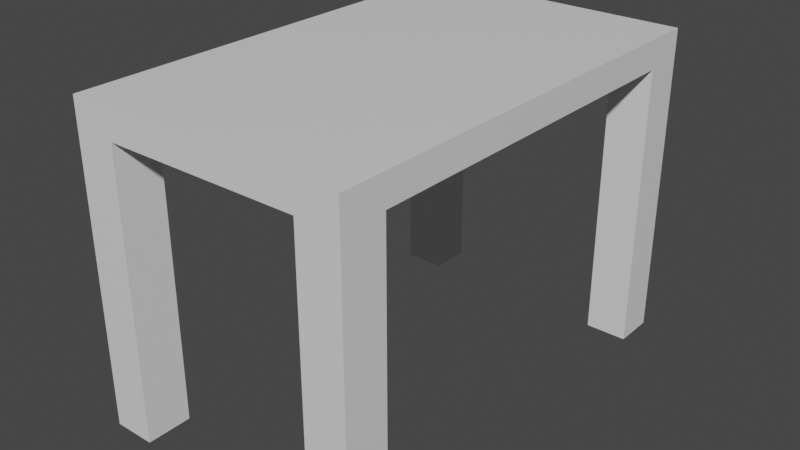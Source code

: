 # Source: table.blend  (saved by Blender 2.83.19; exported with 4.5.12 LTS)
import bpy
from mathutils import Matrix  # noqa: F401  (used for matrix-valued properties, if any)

bpy.ops.wm.read_factory_settings(use_empty=True)
scene = bpy.context.scene
scene.name = 'Scene'

# ---- collections
col_collection = bpy.data.collections.new('Collection'); scene.collection.children.link(col_collection)

# ---- materials (node trees are filled in below, after node groups)
mat_material = bpy.data.materials.new('Material')
mat_material.alpha_threshold = 0.0
mat_material.use_transparent_shadow = False
mat_material.line_color = (0.0, 0.0, 0.0, 1.0)

# ---- material node trees
mat_material.use_nodes = True; mat_material.node_tree.nodes.clear()
_N = mat_material.node_tree.nodes; _L = mat_material.node_tree.links
n0 = _N.new('ShaderNodeOutputMaterial'); n0.name = 'Material Output'; n0.location = (300, 300)
n1 = _N.new('ShaderNodeBsdfPrincipled'); n1.name = 'Principled BSDF'; n1.location = (10, 300)
n1.distribution = 'GGX'
n1.subsurface_method = 'BURLEY'
n1.inputs[2].default_value = 0.4
n1.inputs[3].default_value = 1.45
n1.inputs[27].default_value = (0.0, 0.0, 0.0, 1.0)
n1.inputs[28].default_value = 1.0
_L.new(n1.outputs[0], n0.inputs[0])
n0.is_active_output = True

# ---- world
world_world = bpy.data.worlds.new('World'); scene.world = world_world
world_world.use_nodes = True; world_world.node_tree.nodes.clear()
_N = world_world.node_tree.nodes; _L = world_world.node_tree.links
n0 = _N.new('ShaderNodeOutputWorld'); n0.name = 'World Output'; n0.location = (300, 300)
n1 = _N.new('ShaderNodeBackground'); n1.name = 'Background'; n1.location = (10, 300)
n1.inputs[0].default_value = (0.05088, 0.05088, 0.05088, 1.0)
_L.new(n1.outputs[0], n0.inputs[0])
n0.is_active_output = True
world_world.color = (0.05088, 0.05088, 0.05088)
world_world.use_sun_shadow = False
world_world.sun_shadow_jitter_overblur = 0.0

# ---- meshes
me_cube = bpy.data.meshes.new('Cube')
me_cube.from_pydata([(1.924, 3.77, 2.208), (1.924, 3.77, 1.903), (1.924, -1.0, 2.208), (1.924, -1.0, 1.903), (-1.0, 3.77, 2.208), (-1.0, 3.77, 1.903), (-1.0, -1.0, 2.208), (-1.0, -1.0, 1.903), (-1.0, -0.523, 1.903), (1.924, -0.523, 2.208), (-1.0, -0.523, 2.208), (1.924, -0.523, 1.903), (1.485, 3.77, 1.903), (1.485, -1.0, 2.208), (1.485, -1.0, 1.903), (1.485, 3.77, 2.208), (1.485, -0.523, 1.903), (1.485, -0.523, 2.208), (-1.0, 3.34, 2.208), (1.924, 3.34, 1.903), (-1.0, 3.34, 1.903), (1.924, 3.34, 2.208), (1.485, 3.34, 2.208), (1.485, 3.34, 1.903), (-0.559, 3.77, 1.903), (-0.559, -1.0, 2.208), (-0.559, -0.523, 1.903), (-0.559, -1.0, 1.903), (-0.559, 3.77, 2.208), (-0.559, -0.523, 2.208), (-0.559, 3.34, 1.903), (-0.559, 3.34, 2.208), (-1.0, -0.523, -1.097), (-1.0, -1.0, -1.097), (-0.559, -0.523, -1.097), (-0.559, -1.0, -1.097), (-0.559, 3.77, -1.097), (-1.0, 3.77, -1.097), (-1.0, 3.34, -1.097), (-0.559, 3.34, -1.097), (1.485, -1.0, -1.097), (1.924, -1.0, -1.097), (1.924, -0.523, -1.097), (1.485, -0.523, -1.097), (1.924, 3.34, -1.097), (1.924, 3.77, -1.097), (1.485, 3.77, -1.097), (1.485, 3.34, -1.097)], [], [(29, 10, 6, 25), (27, 25, 6, 7), (20, 18, 4, 5), (3, 14, 40, 41), (11, 9, 2, 3), (12, 15, 0, 1), (19, 21, 9, 11), (23, 19, 11, 16), (7, 6, 10, 8), (31, 18, 10, 29), (21, 22, 17, 9), (30, 23, 16, 26), (24, 28, 15, 12), (26, 16, 14, 27), (3, 2, 13, 14), (9, 17, 13, 2), (24, 12, 23, 30), (0, 15, 22, 21), (28, 4, 18, 31), (19, 23, 47, 44), (1, 0, 21, 19), (8, 10, 18, 20), (15, 28, 31, 22), (5, 24, 36, 37), (27, 7, 33, 35), (5, 4, 28, 24), (20, 30, 26, 8), (22, 31, 29, 17), (14, 13, 25, 27), (17, 29, 25, 13), (32, 34, 35, 33), (26, 27, 35, 34), (8, 26, 34, 32), (7, 8, 32, 33), (37, 36, 39, 38), (20, 5, 37, 38), (24, 30, 39, 36), (30, 20, 38, 39), (43, 42, 41, 40), (11, 3, 41, 42), (16, 11, 42, 43), (14, 16, 43, 40), (46, 45, 44, 47), (23, 12, 46, 47), (1, 19, 44, 45), (12, 1, 45, 46)])
_uv = me_cube.uv_layers.new(name='UVMap')
_uv.uv.foreach_set('vector', [0.8373, 0.725, 0.875, 0.725, 0.875, 0.75, 0.8373, 0.75, 0.375, 0.9623, 0.625, 0.9623, 0.625, 1.0, 0.375, 1.0, 0.375, 0.2275, 0.625, 0.2275, 0.625, 0.25, 0.375, 0.25, 0.375, 0.75, 0.375, 0.7875, 0.375, 0.7875, 0.375, 0.75, 0.375, 0.725, 0.625, 0.725, 0.625, 0.75, 0.375, 0.75, 0.375, 0.4625, 0.625, 0.4625, 0.625, 0.5, 0.375, 0.5, 0.375, 0.5225, 0.625, 0.5225, 0.625, 0.725, 0.375, 0.725, 0.3375, 0.5225, 0.375, 0.5225, 0.375, 0.725, 0.3375, 0.725, 0.375, 0.0, 0.625, 0.0, 0.625, 0.025, 0.375, 0.025, 0.8373, 0.5225, 0.875, 0.5225, 0.875, 0.725, 0.8373, 0.725, 0.625, 0.5225, 0.6625, 0.5225, 0.6625, 0.725, 0.625, 0.725, 0.1627, 0.5225, 0.3375, 0.5225, 0.3375, 0.725, 0.1627, 0.725, 0.375, 0.2877, 0.625, 0.2877, 0.625, 0.4625, 0.375, 0.4625, 0.1627, 0.725, 0.3375, 0.725, 0.3375, 0.75, 0.1627, 0.75, 0.375, 0.75, 0.625, 0.75, 0.625, 0.7875, 0.375, 0.7875, 0.625, 0.725, 0.6625, 0.725, 0.6625, 0.75, 0.625, 0.75, 0.1627, 0.5, 0.3375, 0.5, 0.3375, 0.5225, 0.1627, 0.5225, 0.625, 0.5, 0.6625, 0.5, 0.6625, 0.5225, 0.625, 0.5225, 0.8373, 0.5, 0.875, 0.5, 0.875, 0.5225, 0.8373, 0.5225, 0.375, 0.5225, 0.3375, 0.5225, 0.3375, 0.5225, 0.375, 0.5225, 0.375, 0.5, 0.625, 0.5, 0.625, 0.5225, 0.375, 0.5225, 0.375, 0.025, 0.625, 0.025, 0.625, 0.2275, 0.375, 0.2275, 0.6625, 0.5, 0.8373, 0.5, 0.8373, 0.5225, 0.6625, 0.5225, 0.375, 0.25, 0.375, 0.2877, 0.375, 0.2877, 0.375, 0.25, 0.375, 0.9623, 0.375, 1.0, 0.375, 1.0, 0.375, 0.9623, 0.375, 0.25, 0.625, 0.25, 0.625, 0.2877, 0.375, 0.2877, 0.125, 0.5225, 0.1627, 0.5225, 0.1627, 0.725, 0.125, 0.725, 0.6625, 0.5225, 0.8373, 0.5225, 0.8373, 0.725, 0.6625, 0.725, 0.375, 0.7875, 0.625, 0.7875, 0.625, 0.9623, 0.375, 0.9623, 0.6625, 0.725, 0.8373, 0.725, 0.8373, 0.75, 0.6625, 0.75, 0.125, 0.725, 0.1627, 0.725, 0.1627, 0.75, 0.125, 0.75, 0.1627, 0.725, 0.1627, 0.75, 0.1627, 0.75, 0.1627, 0.725, 0.125, 0.725, 0.1627, 0.725, 0.1627, 0.725, 0.125, 0.725, 0.375, 0.0, 0.375, 0.025, 0.375, 0.025, 0.375, 0.0, 0.125, 0.5, 0.1627, 0.5, 0.1627, 0.5225, 0.125, 0.5225, 0.375, 0.2275, 0.375, 0.25, 0.375, 0.25, 0.375, 0.2275, 0.1627, 0.5, 0.1627, 0.5225, 0.1627, 0.5225, 0.1627, 0.5, 0.1627, 0.5225, 0.125, 0.5225, 0.125, 0.5225, 0.1627, 0.5225, 0.3375, 0.725, 0.375, 0.725, 0.375, 0.75, 0.3375, 0.75, 0.375, 0.725, 0.375, 0.75, 0.375, 0.75, 0.375, 0.725, 0.3375, 0.725, 0.375, 0.725, 0.375, 0.725, 0.3375, 0.725, 0.3375, 0.75, 0.3375, 0.725, 0.3375, 0.725, 0.3375, 0.75, 0.3375, 0.5, 0.375, 0.5, 0.375, 0.5225, 0.3375, 0.5225, 0.3375, 0.5225, 0.3375, 0.5, 0.3375, 0.5, 0.3375, 0.5225, 0.375, 0.5, 0.375, 0.5225, 0.375, 0.5225, 0.375, 0.5, 0.375, 0.4625, 0.375, 0.5, 0.375, 0.5, 0.375, 0.4625])
me_cube.materials.append(mat_material)
me_cube.use_remesh_preserve_volume = False
me_cube.use_remesh_preserve_attributes = False
me_cube.use_mirror_vertex_groups = False
me_cube.update()

# ---- objects
ob_table = bpy.data.objects.new('Table', me_cube)

# ---- transforms, parenting, visibility, modifiers, constraints
ob_table.location = (-0.1266, -0.3022, 0.2541)
ob_table.scale = (0.23, 0.23, 0.23)
ob_table.lock_rotations_4d = False
ob_table.empty_display_type = 'ARROWS'
ob_table.lineart.crease_threshold = 0.0

# ---- collection membership
col_collection.objects.link(ob_table)

# ---- scene / render settings (as saved in the file)
scene.frame_start = 1; scene.frame_end = 250; scene.frame_set(0)
scene.render.engine = 'BLENDER_EEVEE_NEXT'
scene.cycles.use_denoising = False
scene.cycles.samples = 128
scene.cycles.sampling_pattern = 'TABULATED_SOBOL'
scene.cycles.use_adaptive_sampling = False
scene.cycles.use_light_tree = False
scene.view_settings.view_transform = 'Filmic'
bpy.context.view_layer.update()

# ---- added for rendering (the .blend has no active camera and no usable light): camera, sun
cam_auto = bpy.data.cameras.new('AutoCamera')
cam_auto.lens = 50.0
cam_auto.sensor_width = 36.0
cam_auto.clip_end = 1000.0
ob_auto_camera = bpy.data.objects.new('AutoCamera', cam_auto)
scene.collection.objects.link(ob_auto_camera)
ob_auto_camera.location = (1.36238, -1.64299, 1.48807)
ob_auto_camera.rotation_euler = (1.09748, -7.21219e-08, 0.694738)
scene.camera = ob_auto_camera
light_auto_sun = bpy.data.lights.new('AutoSun', 'SUN')
light_auto_sun.energy = 3.0
light_auto_sun.angle = 0.0523599
ob_auto_sun = bpy.data.objects.new('AutoSun', light_auto_sun)
scene.collection.objects.link(ob_auto_sun)
ob_auto_sun.rotation_euler = (0.872665, 0.174533, 0.523599)
bpy.context.view_layer.update()
